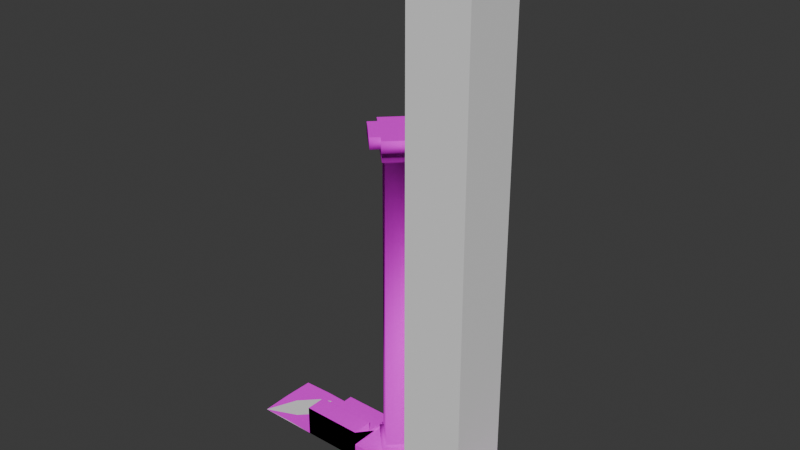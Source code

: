 # Source: blade_of_aventine.blend  (saved by Blender 4.1.24; exported with 4.5.12 LTS)
import bpy
from mathutils import Matrix  # noqa: F401  (used for matrix-valued properties, if any)

bpy.ops.wm.read_factory_settings(use_empty=True)
scene = bpy.context.scene
scene.name = 'Scene'

# ---- images (referenced by path relative to the original .blend; pixels are not part of the script)
import os
ASSET_DIR = os.environ.get("B2B_ASSET_DIR", "")  # directory of the original .blend (textures are referenced by path, not embedded)
HERE = os.path.dirname(os.path.abspath(__file__))  # packed textures are extracted next to this script under _unpacked/

def load_image(name, relpath, width, height, colorspace="sRGB"):
    """Load a texture the original file referenced (path relative to the .blend, or extracted next to this script)."""
    p = next((c for c in (os.path.join(HERE, relpath), os.path.join(ASSET_DIR, relpath)) if relpath and os.path.exists(c)), "")
    if p:
        img = bpy.data.images.load(p, check_existing=True)
        img.name = name
    else:  # same state as the original file: an image datablock whose file is absent (Cycles renders it pink)
        img = bpy.data.images.new(name, width, height)
        img.source = "FILE"
        img.filepath = "//" + (relpath or name)
    img.colorspace_settings.name = colorspace
    return img
img_dirt_top_png_001 = load_image('dirt_top.png.001', 'textures/dirt_top.png', 1024, 1024, 'sRGB')
img_dirt_normal_png = load_image('dirt_normal.png', 'textures/dirt_normal.png', 1024, 1024, 'sRGB')
img_stone_00_noise_png = load_image('stone_00_noise.png', 'textures/stone_00_noise.png', 1024, 1024, 'sRGB')
img_bricks_00_noise_png = load_image('bricks_00_noise.png', 'textures/bricks_00_noise.png', 1024, 1024, 'sRGB')

# ---- materials (node trees are filled in below, after node groups)
mat_dirt = bpy.data.materials.new('dirt')
mat_dirt.use_transparent_shadow = False
mat_stone_00 = bpy.data.materials.new('stone_00')
mat_stone_00.use_transparent_shadow = False
mat_bricks_00 = bpy.data.materials.new('bricks_00')
mat_bricks_00.use_transparent_shadow = False

# ---- material node trees
mat_dirt.use_nodes = True; mat_dirt.node_tree.nodes.clear()
_N = mat_dirt.node_tree.nodes; _L = mat_dirt.node_tree.links
n0 = _N.new('ShaderNodeBsdfPrincipled'); n0.name = 'Principled BSDF'; n0.location = (10, 284)
n0.inputs[2].default_value = 1.0
n0.inputs[3].default_value = 1.0
n1 = _N.new('ShaderNodeOutputMaterial'); n1.name = 'Material Output'; n1.location = (300, 284)
n2 = _N.new('ShaderNodeTexImage'); n2.name = 'Image Texture'; n2.location = (-567, 313)
n2.image = img_dirt_top_png_001
n2.interpolation = 'Closest'
n3 = _N.new('ShaderNodeTexImage'); n3.name = 'Image Texture.001'; n3.location = (-570, 28)
n3.image = img_dirt_normal_png
_L.new(n0.outputs[0], n1.inputs[0])
_L.new(n2.outputs[0], n0.inputs[0])
_L.new(n3.outputs[0], n0.inputs[5])
n1.is_active_output = True
mat_stone_00.use_nodes = True; mat_stone_00.node_tree.nodes.clear()
_N = mat_stone_00.node_tree.nodes; _L = mat_stone_00.node_tree.links
n0 = _N.new('ShaderNodeBsdfPrincipled'); n0.name = 'Principled BSDF'; n0.location = (10, 284)
n0.inputs[2].default_value = 1.0
n0.inputs[3].default_value = 1.0
n1 = _N.new('ShaderNodeOutputMaterial'); n1.name = 'Material Output'; n1.location = (300, 284)
n2 = _N.new('ShaderNodeTexImage'); n2.name = 'Image Texture'; n2.location = (-567, 313)
n2.image = img_stone_00_noise_png
n2.interpolation = 'Closest'
_L.new(n0.outputs[0], n1.inputs[0])
_L.new(n2.outputs[0], n0.inputs[0])
n1.is_active_output = True
mat_bricks_00.use_nodes = True; mat_bricks_00.node_tree.nodes.clear()
_N = mat_bricks_00.node_tree.nodes; _L = mat_bricks_00.node_tree.links
n0 = _N.new('ShaderNodeBsdfPrincipled'); n0.name = 'Principled BSDF'; n0.location = (10, 284)
n0.inputs[2].default_value = 1.0
n0.inputs[3].default_value = 1.0
n1 = _N.new('ShaderNodeOutputMaterial'); n1.name = 'Material Output'; n1.location = (300, 284)
n2 = _N.new('ShaderNodeTexImage'); n2.name = 'Image Texture'; n2.location = (-567, 313)
n2.image = img_bricks_00_noise_png
n2.interpolation = 'Closest'
_L.new(n0.outputs[0], n1.inputs[0])
_L.new(n2.outputs[0], n0.inputs[0])
n1.is_active_output = True

# ---- world
world_world = bpy.data.worlds.new('World'); scene.world = world_world
world_world.use_nodes = True; world_world.node_tree.nodes.clear()
_N = world_world.node_tree.nodes; _L = world_world.node_tree.links
n0 = _N.new('ShaderNodeOutputWorld'); n0.name = 'World Output'; n0.location = (300, 300)
n1 = _N.new('ShaderNodeBackground'); n1.name = 'Background'; n1.location = (10, 300)
n1.inputs[0].default_value = (0.05088, 0.05088, 0.05088, 1.0)
_L.new(n1.outputs[0], n0.inputs[0])
n0.is_active_output = True
world_world.color = (0.05088, 0.05088, 0.05088)
world_world.use_sun_shadow = False
world_world.sun_shadow_jitter_overblur = 0.0

# ---- meshes
me_plane = bpy.data.meshes.new('Plane')
me_plane.from_pydata([(-0.5, -0.5, -8.742e-08), (0.5, -0.5, -8.742e-08), (-0.5, 0.5, 8.742e-08), (0.5, 0.5, 8.742e-08), (-0.5, -4.051e-09, 0.01243), (0.5, -4.051e-09, 0.01243), (0.0, -0.5, 0.01243), (0.0, 0.5, 0.01243), (0.0, 5.42e-09, -0.01663)], [], [(8, 5, 3, 7), (6, 1, 5, 8), (0, 6, 8, 4), (4, 8, 7, 2)])
me_plane.polygons.foreach_set('use_smooth', [True] * 4)
_uv = me_plane.uv_layers.new(name='UVMap')
_uv.uv.foreach_set('vector', [0.5, 0.5, 1.0, 0.5, 1.0, 1.0, 0.5, 1.0, 0.5, 0.0, 1.0, 0.0, 1.0, 0.5, 0.5, 0.5, 0.0, 0.0, 0.5, 0.0, 0.5, 0.5, 0.0, 0.5, 0.0, 0.5, 0.5, 0.5, 0.5, 1.0, 0.0, 1.0])
me_plane.materials.append(mat_dirt)
me_plane.update()
me_plane_002 = bpy.data.meshes.new('Plane.002')
me_plane_002.from_pydata([(-0.5, -0.5, -8.742e-08), (0.5, -0.5, -8.742e-08), (-0.5, 0.5, 8.742e-08), (0.5, 0.5, 8.742e-08), (-0.4408, -0.3818, 0.6973), (0.3793, 0.4011, 0.8122), (0.4349, -0.3311, 0.7524), (0.4385, -0.4803, 0.633), (0.255, -0.4672, 0.7524), (-0.3501, 0.4694, 0.7373), (-0.4491, 0.07308, 0.7524), (-0.4607, 0.4874, 0.4042)], [], [(0, 4, 10, 11, 2), (1, 7, 8, 4, 0), (2, 11, 9, 5, 3), (3, 5, 6, 7, 1), (6, 5, 9, 10, 4, 8), (6, 8, 7), (11, 10, 9)])
_uv = me_plane_002.uv_layers.new(name='UVMap')
_uv.uv.foreach_set('vector', [0.5332, 0.8476, 0.3584, 0.8182, 0.3448, 0.7045, 0.4318, 0.601, 0.5332, 0.5978, 0.6185, 0.3248, 0.7767, 0.3401, 0.8066, 0.386, 0.7953, 0.5612, 0.6185, 0.5746, 0.3305, 0.2756, 0.4315, 0.2854, 0.5149, 0.3127, 0.5349, 0.4956, 0.3305, 0.5253, 0.0467, 0.2657, 0.2519, 0.29, 0.2353, 0.4733, 0.2056, 0.5106, 0.0467, 0.5155, 0.08463, 0.588, 0.2662, 0.6182, 0.2662, 0.8021, 0.1651, 0.817, 0.05127, 0.8052, 0.0467, 0.6296, 0.05285, 0.9358, 0.05285, 0.8795, 0.09534, 0.914, 0.6185, 0.7823, 0.6185, 0.647, 0.6848, 0.7247])
me_plane_002.materials.append(mat_stone_00)
me_plane_002.update()
me_cube = bpy.data.meshes.new('Cube')
me_cube.from_pydata([(-1.0, -1.0, -1.0), (-1.0, -1.0, 15.46), (-1.0, 1.0, -1.0), (-1.0, 1.0, 15.46), (1.0, -1.0, -1.0), (1.0, -1.0, 15.46), (1.0, 1.0, -1.0), (1.0, 1.0, 15.46)], [], [(0, 1, 3, 2), (2, 3, 7, 6), (6, 7, 5, 4), (4, 5, 1, 0), (2, 6, 4, 0), (7, 3, 1, 5)])
_uv = me_cube.uv_layers.new(name='UVMap')
_uv.uv.foreach_set('vector', [0.375, 0.0, 0.625, 0.0, 0.625, 0.25, 0.375, 0.25, 0.375, 0.25, 0.625, 0.25, 0.625, 0.5, 0.375, 0.5, 0.375, 0.5, 0.625, 0.5, 0.625, 0.75, 0.375, 0.75, 0.375, 0.75, 0.625, 0.75, 0.625, 1.0, 0.375, 1.0, 0.125, 0.5, 0.375, 0.5, 0.375, 0.75, 0.125, 0.75, 0.625, 0.5, 0.875, 0.5, 0.875, 0.75, 0.625, 0.75])
me_cube.update()
me_plane_003 = bpy.data.meshes.new('Plane.003')
me_plane_003.from_pydata([(-0.5, -0.5, -8.742e-08), (0.5, -0.5, -8.742e-08), (-0.5, 0.5, 8.742e-08), (0.5, 0.5, 8.742e-08), (0.0, 0.4189, 0.2694), (0.0, -0.4189, 0.2694), (0.4189, 0.0, 0.2694), (-0.4189, 0.0, 0.2694), (0.5, -0.5, 0.2694), (-0.5, -0.5, 0.2694), (0.5, 0.5, 0.2694), (-3.921e-07, 0.3207, 5.168), (-3.921e-07, -0.3207, 5.168), (0.3207, -3.651e-07, 5.168), (-0.3207, -3.651e-07, 5.168), (-3.754e-07, 0.3837, 5.206), (-3.754e-07, -0.3837, 5.206), (0.3837, -3.659e-07, 5.206), (-0.3837, -3.659e-07, 5.206), (-1.1e-08, 0.419, 0.4058), (-0.419, -1.019e-08, 0.4058), (0.419, -1.019e-08, 0.4058), (-1.1e-08, -0.419, 0.4058), (-9.941e-09, 0.3388, 0.4094), (0.3388, -1.118e-08, 0.4094), (-9.941e-09, -0.3388, 0.4094), (-0.3388, -1.118e-08, 0.4094), (-3.693e-07, 0.4071, 5.404), (-3.693e-07, -0.4071, 5.404), (0.4071, -3.661e-07, 5.404), (-0.4071, -3.661e-07, 5.404), (-3.693e-07, 0.4071, 5.584), (-3.693e-07, -0.4071, 5.584), (0.4071, -3.661e-07, 5.584), (-0.4071, -3.661e-07, 5.584), (-0.3619, 0.4776, 0.2694), (-0.3744, 0.5, 0.2694), (-0.5, 0.3903, 0.2694), (-0.5, 0.5, 0.2233), (-0.5123, 0.1052, 5.404), (-0.1052, 0.5123, 5.404), (-0.5123, 0.1052, 5.584), (-0.1052, 0.5123, 5.584), (-0.1057, -0.5128, 5.404), (-0.5128, -0.1057, 5.404), (-0.1057, -0.5128, 5.584), (-0.5128, -0.1057, 5.584), (0.5142, -0.1071, 5.404), (0.1071, -0.5142, 5.404), (0.5142, -0.1071, 5.584), (0.1071, -0.5142, 5.584), (0.09506, 0.5022, 5.404), (0.5022, 0.09506, 5.404), (0.09506, 0.5022, 5.584), (0.5022, 0.09506, 5.584)], [], [(0, 9, 37, 38, 2), (1, 8, 9, 0), (2, 38, 36, 10, 3), (3, 10, 8, 1), (26, 14, 11, 23), (7, 9, 8, 5), (6, 10, 36, 35, 4), (5, 8, 10, 6), (4, 35, 37, 9, 7), (13, 17, 16, 12), (23, 11, 13, 24), (24, 13, 12, 25), (25, 12, 14, 26), (16, 28, 30, 18), (12, 16, 18, 14), (14, 18, 15, 11), (11, 15, 17, 13), (5, 22, 20, 7), (6, 21, 22, 5), (4, 19, 21, 6), (7, 20, 19, 4), (22, 25, 26, 20), (21, 24, 25, 22), (19, 23, 24, 21), (20, 26, 23, 19), (30, 39, 40, 27), (18, 30, 27, 15), (15, 27, 29, 17), (17, 29, 28, 16), (32, 33, 31, 34), (33, 54, 53, 31), (33, 49, 47, 29), (34, 46, 45, 32), (35, 38, 37), (38, 35, 36), (39, 41, 42, 40), (27, 40, 42, 31), (34, 41, 39, 30), (31, 42, 41, 34), (43, 45, 46, 44), (32, 45, 43, 28), (30, 44, 46, 34), (28, 43, 44, 30), (47, 49, 50, 48), (32, 50, 49, 33), (28, 48, 50, 32), (29, 47, 48, 28), (51, 53, 54, 52), (29, 52, 54, 33), (27, 51, 52, 29), (31, 53, 51, 27)])
me_plane_003.polygons.foreach_set('use_smooth', [0, 0, 0, 0, 1, 0, 0, 0, 0, 1, 1, 1, 1, 1, 1, 1, 1, 1, 1, 1, 1, 1, 1, 1, 1, 1, 1, 1, 1, 0, 0, 1, 0, 0, 0, 1, 1, 1, 0, 1, 1, 1, 1, 1, 0, 1, 1, 1, 1, 1, 1])
_uv = me_plane_003.uv_layers.new(name='UVMap')
_uv.uv.foreach_set('vector', [0.0, 0.0, 0.0, 0.0, 0.0, 0.0, 0.0, 0.0, 0.0, 0.0, 0.0, 0.0, 0.0, 0.0, 0.0, 0.0, 0.0, 0.0, 0.0, 0.0, 0.0, 0.0, 0.0, 0.0, 0.0, 0.0, 0.0, 0.0, 0.0, 0.0, 0.0, 0.0, 0.0, 0.0, 0.0, 0.0, 0.0, 0.0, 0.0, 0.0, 0.0, 0.0, 0.0, 0.0, 0.0, 0.0, 0.0, 0.0, 0.0, 0.0, 0.0, 0.0, 0.0, 0.0, 0.0, 0.0, 0.0, 0.0, 0.0, 0.0, 0.0, 0.0, 0.0, 0.0, 0.0, 0.0, 0.0, 0.0, 0.0, 0.0, 0.0, 0.0, 0.0, 0.0, 0.0, 0.0, 0.0, 0.0, 0.0, 0.0, 0.0, 0.0, 0.0, 0.0, 0.0, 0.0, 0.0, 0.0, 0.0, 0.0, 0.0, 0.0, 0.0, 0.0, 0.0, 0.0, 0.0, 0.0, 0.0, 0.0, 0.0, 0.0, 0.0, 0.0, 0.0, 0.0, 0.0, 0.0, 0.0, 0.0, 0.0, 0.0, 0.0, 0.0, 0.0, 0.0, 0.0, 0.0, 0.0, 0.0, 0.0, 0.0, 0.0, 0.0, 0.0, 0.0, 0.0, 0.0, 0.0, 0.0, 0.0, 0.0, 0.0, 0.0, 0.0, 0.0, 0.0, 0.0, 0.0, 0.0, 0.0, 0.0, 0.0, 0.0, 0.0, 0.0, 0.0, 0.0, 0.0, 0.0, 0.0, 0.0, 0.0, 0.0, 0.0, 0.0, 0.0, 0.0, 0.0, 0.0, 0.0, 0.0, 0.0, 0.0, 0.0, 0.0, 0.0, 0.0, 0.0, 0.0, 0.0, 0.0, 0.0, 0.0, 0.0, 0.0, 0.0, 0.0, 0.0, 0.0, 0.0, 0.0, 0.0, 0.0, 0.0, 0.0, 0.0, 0.0, 0.0, 0.0, 0.0, 0.0, 0.0, 0.0, 0.0, 0.0, 0.0, 0.0, 0.0, 0.0, 0.0, 0.0, 0.0, 0.0, 0.0, 0.0, 0.0, 0.0, 0.0, 0.0, 0.0, 0.0, 0.0, 0.0, 0.0, 0.0, 0.0, 0.0, 0.0, 0.0, 0.0, 0.0, 0.0, 0.0, 0.0, 0.0, 0.0, 0.0, 0.0, 0.0, 0.0, 0.0, 0.0, 0.0, 0.0, 0.0, 0.0, 0.0, 0.0, 0.0, 0.0, 0.0, 0.0, 0.0, 0.0, 0.0, 0.0, 0.0, 0.0, 0.0, 0.0, 0.0, 0.0, 0.0, 0.0, 0.0, 0.0, 0.0, 0.0, 0.0, 0.0, 0.0, 0.0, 0.0, 0.0, 0.0, 0.0, 0.0, 0.0, 0.0, 0.0, 0.0, 0.0, 0.0, 0.0, 0.0, 0.0, 0.0, 0.0, 0.0, 0.0, 0.0, 0.0, 0.0, 0.0, 0.0, 0.0, 0.0, 0.0, 0.0, 0.0, 0.0, 0.0, 0.0, 0.0, 0.0, 0.0, 0.0, 0.0, 0.0, 0.0, 0.0, 0.0, 0.0, 0.0, 0.0, 0.0, 0.0, 0.0, 0.0, 0.0, 0.0, 0.0, 0.0, 0.0, 0.0, 0.0, 0.0, 0.0, 0.0, 0.0, 0.0, 0.0, 0.0, 0.0, 0.0, 0.0, 0.0, 0.0, 0.0, 0.0, 0.0, 0.0, 0.0, 0.0, 0.0, 0.0, 0.0, 0.0, 0.0, 0.0, 0.0, 0.0, 0.0, 0.0, 0.0, 0.0, 0.0, 0.0, 0.0, 0.0, 0.0, 0.0, 0.0, 0.0, 0.0, 0.0, 0.0, 0.0, 0.0, 0.0, 0.0, 0.0, 0.0, 0.0, 0.0, 0.0, 0.0, 0.0, 0.0, 0.0, 0.0, 0.0, 0.0, 0.0, 0.0, 0.0, 0.0, 0.0, 0.0, 0.0, 0.0, 0.0, 0.0, 0.0, 0.0, 0.0, 0.0, 0.0, 0.0, 0.0, 0.0, 0.0, 0.0, 0.0, 0.0, 0.0, 0.0, 0.0, 0.0, 0.0, 0.0, 0.0, 0.0, 0.0, 0.0, 0.0, 0.0, 0.0, 0.0, 0.0, 0.0])
me_plane_003.materials.append(mat_stone_00)
me_plane_003.update()
me_plane_004 = bpy.data.meshes.new('Plane.004')
me_plane_004.from_pydata([(-0.5, -0.5, -8.742e-08), (0.5, -0.5, -8.742e-08), (-0.5, 0.5, 8.742e-08), (0.5, 0.5, 8.742e-08), (-0.5, -0.16, 0.33), (0.5, -0.16, 0.33), (0.5, 0.16, 0.33), (-0.5, 0.16, 0.33), (-0.5, 0.16, 0.16), (0.5, 0.16, 0.16), (0.5, 0.5, 0.16), (-0.5, 0.5, 0.16), (-0.5, -0.16, 0.5), (0.5, -0.16, 0.5), (-0.5, -0.5, 0.5), (0.5, -0.5, 0.5)], [], [(4, 12, 13, 5), (12, 14, 15, 13), (8, 7, 6, 9), (7, 4, 5, 6), (11, 8, 9, 10), (2, 11, 10, 3), (2, 0, 8, 11), (8, 0, 4, 7), (4, 0, 14, 12), (1, 3, 10, 9), (6, 5, 1, 9), (5, 13, 15, 1), (1, 15, 14, 0)])
_uv = me_plane_004.uv_layers.new(name='UVMap')
_uv.uv.foreach_set('vector', [0.00497, 0.6729, 0.004971, 0.8418, 0.9984, 0.8418, 0.9984, 0.6729, 0.004971, 0.8418, 0.00497, 1.18, 0.9984, 1.18, 0.9984, 0.8418, 0.00497, 0.1861, 0.00497, 0.355, 0.9984, 0.355, 0.9984, 0.1861, 0.00497, 0.355, 0.00497, 0.6729, 0.9984, 0.6729, 0.9984, 0.355, 0.00497, -0.1516, 0.00497, 0.1861, 0.9984, 0.1861, 0.9984, -0.1516, 0.003797, 0.00844, 0.003797, 0.1672, 0.9958, 0.1672, 0.9958, 0.00844, 0.9892, 0.02959, 0.0185, 0.02959, 0.6592, 0.1849, 0.9892, 0.1849, 0.6592, 0.1849, 0.0185, 0.02959, 0.3485, 0.3499, 0.6592, 0.3499, 0.3485, 0.3499, 0.0185, 0.02959, 0.0185, 0.515, 0.3485, 0.515, 0.9935, 0.01678, 0.007262, 0.01678, 0.007262, 0.1746, 0.3426, 0.1746, 0.3426, 0.3422, 0.6581, 0.3422, 0.9935, 0.01678, 0.3426, 0.1746, 0.6581, 0.3422, 0.6581, 0.5099, 0.9935, 0.5099, 0.9935, 0.01678, 0.005806, 0.02514, 0.005806, 0.5175, 0.9904, 0.5175, 0.9904, 0.02514])
me_plane_004.materials.append(mat_bricks_00)
me_plane_004.update()
me_plane_006 = bpy.data.meshes.new('Plane.006')
me_plane_006.from_pydata([(-0.5, -0.5, -8.742e-08), (0.5, -0.5, -8.742e-08), (-0.5, 0.5, 8.742e-08), (0.5, 0.5, 8.742e-08), (-0.5, -0.5, 0.5), (0.5, -0.5, 0.5)], [], [(3, 2, 4, 5), (3, 1, 0, 2), (3, 5, 1), (1, 5, 4, 0), (2, 0, 4)])
_uv = me_plane_006.uv_layers.new(name='UVMap')
_uv.uv.foreach_set('vector', [0.0, 0.0, 0.0, 0.0, 0.0, 0.0, 0.0, 0.0, 0.0, 0.0, 0.0, 0.0, 0.0, 0.0, 0.0, 0.0, 0.0, 0.0, 0.0, 0.0, 0.0, 0.0, 0.0, 0.0, 0.0, 0.0, 0.0, 0.0, 0.0, 0.0, 0.0, 0.0, 0.0, 0.0, 0.0, 0.0])
me_plane_006.materials.append(None)
me_plane_006.update()
me_plane_007 = bpy.data.meshes.new('Plane.007')
me_plane_007.from_pydata([(-0.5, -0.5, 0.0), (0.5, -0.5, 0.0), (-0.5, 0.5, 0.0), (0.5, 0.5, 0.0)], [], [(0, 1, 3, 2)])
_uv = me_plane_007.uv_layers.new(name='UVMap')
_uv.uv.foreach_set('vector', [0.0, 0.0, 1.0, 0.0, 1.0, 1.0, 0.0, 1.0])
me_plane_007.update()
me_plane_008 = bpy.data.meshes.new('Plane.008')
me_plane_008.from_pydata([(-0.5, -0.5, -8.742e-08), (0.5, -0.5, -8.742e-08), (-0.5, 0.5, 8.742e-08), (0.5, 0.5, 8.742e-08), (-0.5, -4.051e-09, 0.01243), (0.5, -4.051e-09, 0.01243), (0.0, -0.5, 0.01243), (0.0, 0.5, 0.01243), (0.0, 5.42e-09, -0.01663)], [], [(8, 5, 3, 7), (6, 1, 5, 8), (0, 6, 8, 4), (4, 8, 7, 2)])
me_plane_008.polygons.foreach_set('use_smooth', [True] * 4)
_uv = me_plane_008.uv_layers.new(name='UVMap')
_uv.uv.foreach_set('vector', [0.5, 0.5, 1.0, 0.5, 1.0, 1.0, 0.5, 1.0, 0.5, 0.0, 1.0, 0.0, 1.0, 0.5, 0.5, 0.5, 0.0, 0.0, 0.5, 0.0, 0.5, 0.5, 0.0, 0.5, 0.0, 0.5, 0.5, 0.5, 0.5, 1.0, 0.0, 1.0])
me_plane_008.materials.append(mat_bricks_00)
me_plane_008.update()
me_plane_009 = bpy.data.meshes.new('Plane.009')
me_plane_009.from_pydata([(-0.5, -0.5, 0.0), (0.5, -0.5, 0.0), (-0.5, 0.5, 0.0), (0.5, 0.5, 0.0)], [], [(0, 1, 3, 2)])
_uv = me_plane_009.uv_layers.new(name='UVMap')
_uv.uv.foreach_set('vector', [0.0, 0.0, 1.0, 0.0, 1.0, 1.0, 0.0, 1.0])
me_plane_009.update()

# ---- objects
ob_dirt = bpy.data.objects.new('dirt', me_plane)
ob_stone_00 = bpy.data.objects.new('stone_00', me_plane_002)
ob_stone_00_colonly = bpy.data.objects.new('stone_00-colonly', me_cube)
ob_pillar_00 = bpy.data.objects.new('pillar_00', me_plane_003)
ob_stairs_00 = bpy.data.objects.new('stairs_00', me_plane_004)
ob_stairs_00_colonly = bpy.data.objects.new('stairs_00-colonly', me_plane_006)
ob_dirt_colonly = bpy.data.objects.new('dirt-colonly', me_plane_007)
ob_bricks_00 = bpy.data.objects.new('bricks_00', me_plane_008)
ob_bricks_00_colonly = bpy.data.objects.new('bricks_00-colonly', me_plane_009)

# ---- transforms, parenting, visibility, modifiers, constraints
ob_dirt.location = (0.0, 0.0, 0.0)
ob_stone_00.location = (-1.0, 0.0, 0.0)
ob_stone_00_colonly.parent = ob_stone_00
ob_stone_00_colonly.matrix_parent_inverse = Matrix(((1.0, -0.0, 0.0, 1.0), (-0.0, 1.0, -0.0, 0.0), (0.0, 0.0, 1.0, -0.0), (-0.0, 0.0, -0.0, 1.0)))
ob_stone_00_colonly.location = (-1.0, 0.0, 0.5)
ob_stone_00_colonly.scale = (0.5, 0.5, 0.5)
ob_pillar_00.location = (-2.0, 0.0, 0.0)
ob_stairs_00.location = (-3.0, 0.0, 0.0)
ob_stairs_00_colonly.parent = ob_stairs_00
ob_stairs_00_colonly.matrix_parent_inverse = Matrix(((1.0, -0.0, 0.0, 3.0), (-0.0, 1.0, -0.0, 0.0), (0.0, 0.0, 1.0, -0.0), (-0.0, 0.0, -0.0, 1.0)))
ob_stairs_00_colonly.location = (-3.0, 0.0, 0.0)
ob_dirt_colonly.parent = ob_dirt
ob_dirt_colonly.location = (0.0, 0.0, 0.0)
ob_bricks_00.location = (-4.0, 0.0, 0.0)
ob_bricks_00_colonly.parent = ob_bricks_00
ob_bricks_00_colonly.matrix_parent_inverse = Matrix(((1.0, -0.0, 0.0, 4.0), (-0.0, 1.0, -0.0, 0.0), (0.0, 0.0, 1.0, -0.0), (-0.0, 0.0, -0.0, 1.0)))
ob_bricks_00_colonly.location = (-4.0, 0.0, 0.0)

# ---- collection membership
scene.collection.objects.link(ob_dirt)
scene.collection.objects.link(ob_stone_00)
scene.collection.objects.link(ob_stone_00_colonly)
scene.collection.objects.link(ob_pillar_00)
scene.collection.objects.link(ob_stairs_00)
scene.collection.objects.link(ob_stairs_00_colonly)
scene.collection.objects.link(ob_dirt_colonly)
scene.collection.objects.link(ob_bricks_00)
scene.collection.objects.link(ob_bricks_00_colonly)

# ---- scene / render settings (as saved in the file)
scene.frame_start = 1; scene.frame_end = 250; scene.frame_set(1)
scene.render.engine = 'BLENDER_EEVEE_NEXT'
scene.cycles.sampling_pattern = 'TABULATED_SOBOL'
scene.eevee.ray_tracing_options.trace_max_roughness = 0.0
bpy.context.view_layer.update()

# ---- added for rendering (the .blend has no active camera and no usable light): camera, sun
cam_auto = bpy.data.cameras.new('AutoCamera')
cam_auto.lens = 50.0
cam_auto.sensor_width = 36.0
cam_auto.clip_end = 1000.0
ob_auto_camera = bpy.data.objects.new('AutoCamera', cam_auto)
scene.collection.objects.link(ob_auto_camera)
ob_auto_camera.location = (6.97503, -10.771, 11.2878)
ob_auto_camera.rotation_euler = (1.09748, -7.21219e-08, 0.694738)
scene.camera = ob_auto_camera
light_auto_sun = bpy.data.lights.new('AutoSun', 'SUN')
light_auto_sun.energy = 3.0
light_auto_sun.angle = 0.0523599
ob_auto_sun = bpy.data.objects.new('AutoSun', light_auto_sun)
scene.collection.objects.link(ob_auto_sun)
ob_auto_sun.rotation_euler = (0.872665, 0.174533, 0.523599)
bpy.context.view_layer.update()
